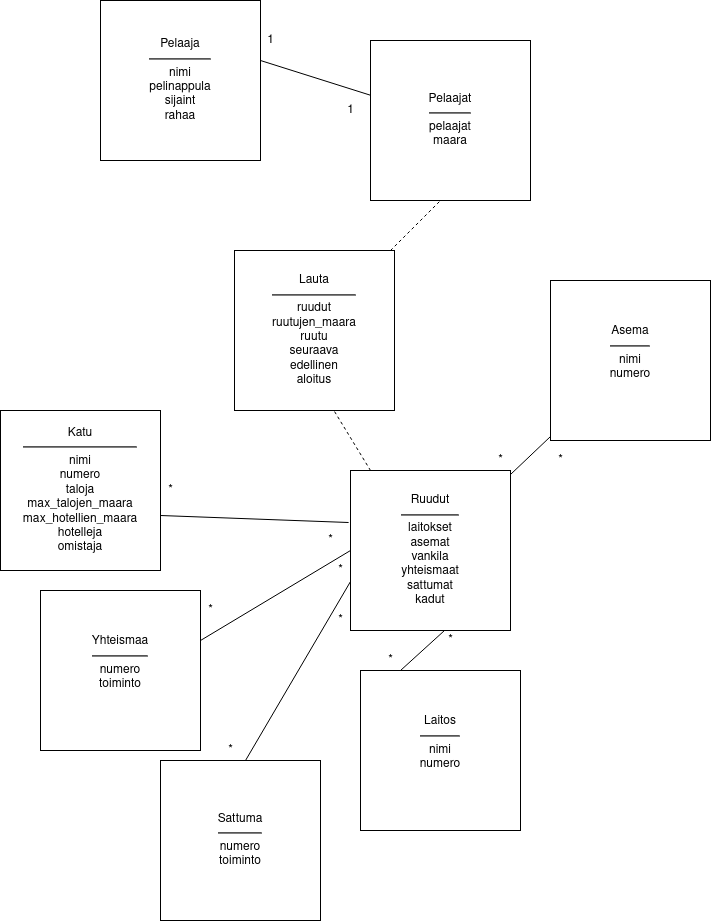

The diagram above was exported from draw.io. Its source (the exported page's mxGraphModel, read from the mxfile embedded in the PNG):
<mxGraphModel dx="1422" dy="696" grid="1" gridSize="10" guides="1" tooltips="1" connect="1" arrows="1" fold="1" page="1" pageScale="1" pageWidth="827" pageHeight="1169" math="0" shadow="0">
  <root>
    <mxCell id="0" />
    <mxCell id="1" parent="0" />
    <mxCell id="_444D0kY7cYY8YXICH2b-1" value="&lt;div&gt;Pelaaja&lt;/div&gt;&lt;div&gt;&lt;hr&gt;nimi&lt;/div&gt;&lt;div&gt;pelinappula&lt;/div&gt;&lt;div&gt;sijaint&lt;/div&gt;&lt;div&gt;rahaa&lt;br&gt;&lt;/div&gt;" style="rounded=0;whiteSpace=wrap;html=1;" vertex="1" parent="1">
      <mxGeometry x="120" y="70" width="160" height="160" as="geometry" />
    </mxCell>
    <mxCell id="_444D0kY7cYY8YXICH2b-2" value="&lt;div&gt;Pelaajat&lt;/div&gt;&lt;div&gt;&lt;hr&gt;pelaajat&lt;br&gt;&lt;/div&gt;&lt;div&gt;maara&lt;br&gt;&lt;/div&gt;" style="rounded=0;whiteSpace=wrap;html=1;" vertex="1" parent="1">
      <mxGeometry x="390" y="110" width="160" height="160" as="geometry" />
    </mxCell>
    <mxCell id="_444D0kY7cYY8YXICH2b-3" value="&lt;div&gt;Lauta&lt;/div&gt;&lt;div&gt;&lt;hr&gt;ruudut&lt;/div&gt;&lt;div&gt;ruutujen_maara&lt;br&gt;&lt;/div&gt;&lt;div&gt;ruutu&lt;br&gt;&lt;/div&gt;&lt;div&gt;seuraava&lt;/div&gt;&lt;div&gt;edellinen&lt;br&gt;&lt;/div&gt;&lt;div&gt;aloitus&lt;br&gt;&lt;/div&gt;" style="rounded=0;whiteSpace=wrap;html=1;" vertex="1" parent="1">
      <mxGeometry x="254" y="320" width="160" height="160" as="geometry" />
    </mxCell>
    <mxCell id="_444D0kY7cYY8YXICH2b-9" value="" style="endArrow=none;html=1;rounded=0;fontFamily=Helvetica;fillColor=#33001A;" edge="1" parent="1" source="_444D0kY7cYY8YXICH2b-2">
      <mxGeometry width="50" height="50" relative="1" as="geometry">
        <mxPoint x="310" y="180" as="sourcePoint" />
        <mxPoint x="280" y="130" as="targetPoint" />
      </mxGeometry>
    </mxCell>
    <mxCell id="_444D0kY7cYY8YXICH2b-10" value="" style="endArrow=none;dashed=1;html=1;rounded=0;fontFamily=Helvetica;fillColor=#33001A;" edge="1" parent="1">
      <mxGeometry width="50" height="50" relative="1" as="geometry">
        <mxPoint x="410" y="320" as="sourcePoint" />
        <mxPoint x="460" y="270" as="targetPoint" />
      </mxGeometry>
    </mxCell>
    <mxCell id="_444D0kY7cYY8YXICH2b-11" value="1" style="text;html=1;align=center;verticalAlign=middle;resizable=0;points=[];autosize=1;strokeColor=none;fillColor=none;fontFamily=Helvetica;" vertex="1" parent="1">
      <mxGeometry x="280" y="100" width="20" height="20" as="geometry" />
    </mxCell>
    <mxCell id="_444D0kY7cYY8YXICH2b-12" value="1" style="text;html=1;align=center;verticalAlign=middle;resizable=0;points=[];autosize=1;strokeColor=none;fillColor=none;fontFamily=Helvetica;" vertex="1" parent="1">
      <mxGeometry x="360" y="170" width="20" height="20" as="geometry" />
    </mxCell>
    <mxCell id="_444D0kY7cYY8YXICH2b-13" value="&lt;div&gt;Asema&lt;/div&gt;&lt;div&gt;&lt;hr&gt;nimi&lt;/div&gt;&lt;div&gt;numero&lt;/div&gt;&lt;div&gt;&lt;br&gt;&lt;/div&gt;" style="rounded=0;whiteSpace=wrap;html=1;" vertex="1" parent="1">
      <mxGeometry x="570" y="350" width="160" height="160" as="geometry" />
    </mxCell>
    <mxCell id="_444D0kY7cYY8YXICH2b-14" value="&lt;div&gt;Ruudut&lt;br&gt;&lt;/div&gt;&lt;div&gt;&lt;hr&gt;laitokset&lt;br&gt;&lt;/div&gt;&lt;div&gt;asemat&lt;br&gt;&lt;/div&gt;&lt;div&gt;vankila&lt;/div&gt;&lt;div&gt;yhteismaat&lt;/div&gt;&lt;div&gt;sattumat&lt;/div&gt;&lt;div&gt;kadut&lt;br&gt;&lt;/div&gt;" style="rounded=0;whiteSpace=wrap;html=1;" vertex="1" parent="1">
      <mxGeometry x="370" y="540" width="160" height="160" as="geometry" />
    </mxCell>
    <mxCell id="_444D0kY7cYY8YXICH2b-15" value="&lt;div&gt;Katu&lt;/div&gt;&lt;div&gt;&lt;hr&gt;nimi&lt;/div&gt;&lt;div&gt;numero&lt;br&gt;&lt;/div&gt;&lt;div&gt;taloja&lt;/div&gt;&lt;div&gt;max_talojen_maara&lt;/div&gt;&lt;div&gt;max_hotellien_maara&lt;/div&gt;&lt;div&gt;hotelleja&lt;/div&gt;&lt;div&gt;omistaja&lt;br&gt;&lt;/div&gt;" style="rounded=0;whiteSpace=wrap;html=1;" vertex="1" parent="1">
      <mxGeometry x="20" y="480" width="160" height="160" as="geometry" />
    </mxCell>
    <mxCell id="_444D0kY7cYY8YXICH2b-16" value="&lt;div&gt;Sattuma&lt;br&gt;&lt;/div&gt;&lt;div&gt;&lt;hr&gt;numero&lt;/div&gt;&lt;div&gt;toiminto&lt;br&gt;&lt;/div&gt;" style="rounded=0;whiteSpace=wrap;html=1;" vertex="1" parent="1">
      <mxGeometry x="180" y="830" width="160" height="160" as="geometry" />
    </mxCell>
    <mxCell id="_444D0kY7cYY8YXICH2b-21" value="&lt;div&gt;Laitos&lt;br&gt;&lt;/div&gt;&lt;div&gt;&lt;hr&gt;nimi&lt;/div&gt;&lt;div&gt;numero&lt;/div&gt;&lt;div&gt;&lt;br&gt;&lt;/div&gt;" style="rounded=0;whiteSpace=wrap;html=1;" vertex="1" parent="1">
      <mxGeometry x="380" y="740" width="160" height="160" as="geometry" />
    </mxCell>
    <mxCell id="_444D0kY7cYY8YXICH2b-22" value="&lt;div&gt;Yhteismaa&lt;br&gt;&lt;/div&gt;&lt;div&gt;&lt;hr&gt;numero&lt;/div&gt;&lt;div&gt;toiminto&lt;br&gt;&lt;/div&gt;&lt;div&gt;&lt;br&gt;&lt;/div&gt;" style="rounded=0;whiteSpace=wrap;html=1;" vertex="1" parent="1">
      <mxGeometry x="60" y="660" width="160" height="160" as="geometry" />
    </mxCell>
    <mxCell id="_444D0kY7cYY8YXICH2b-26" value="" style="endArrow=none;html=1;rounded=0;fontFamily=Helvetica;fillColor=#33001A;" edge="1" parent="1" source="_444D0kY7cYY8YXICH2b-13" target="_444D0kY7cYY8YXICH2b-14">
      <mxGeometry width="50" height="50" relative="1" as="geometry">
        <mxPoint x="630" y="620" as="sourcePoint" />
        <mxPoint x="680" y="570" as="targetPoint" />
      </mxGeometry>
    </mxCell>
    <mxCell id="_444D0kY7cYY8YXICH2b-27" value="*" style="text;html=1;align=center;verticalAlign=middle;resizable=0;points=[];autosize=1;strokeColor=none;fillColor=none;fontFamily=Helvetica;" vertex="1" parent="1">
      <mxGeometry x="510" y="520" width="20" height="20" as="geometry" />
    </mxCell>
    <mxCell id="_444D0kY7cYY8YXICH2b-28" value="*" style="text;html=1;align=center;verticalAlign=middle;resizable=0;points=[];autosize=1;strokeColor=none;fillColor=none;fontFamily=Helvetica;" vertex="1" parent="1">
      <mxGeometry x="570" y="520" width="20" height="20" as="geometry" />
    </mxCell>
    <mxCell id="_444D0kY7cYY8YXICH2b-29" value="" style="endArrow=none;dashed=1;html=1;rounded=0;fontFamily=Helvetica;fillColor=#33001A;entryX=0.625;entryY=1.006;entryDx=0;entryDy=0;entryPerimeter=0;" edge="1" parent="1" target="_444D0kY7cYY8YXICH2b-3">
      <mxGeometry width="50" height="50" relative="1" as="geometry">
        <mxPoint x="390" y="540" as="sourcePoint" />
        <mxPoint x="440" y="490" as="targetPoint" />
      </mxGeometry>
    </mxCell>
    <mxCell id="_444D0kY7cYY8YXICH2b-32" value="" style="endArrow=none;html=1;rounded=0;fontFamily=Helvetica;fillColor=#33001A;entryX=-0.012;entryY=0.325;entryDx=0;entryDy=0;entryPerimeter=0;" edge="1" parent="1" target="_444D0kY7cYY8YXICH2b-14">
      <mxGeometry width="50" height="50" relative="1" as="geometry">
        <mxPoint x="180" y="585" as="sourcePoint" />
        <mxPoint x="230" y="535" as="targetPoint" />
      </mxGeometry>
    </mxCell>
    <mxCell id="_444D0kY7cYY8YXICH2b-33" value="*" style="text;html=1;align=center;verticalAlign=middle;resizable=0;points=[];autosize=1;strokeColor=none;fillColor=none;fontFamily=Helvetica;" vertex="1" parent="1">
      <mxGeometry x="340" y="600" width="20" height="20" as="geometry" />
    </mxCell>
    <mxCell id="_444D0kY7cYY8YXICH2b-34" value="*" style="text;html=1;align=center;verticalAlign=middle;resizable=0;points=[];autosize=1;strokeColor=none;fillColor=none;fontFamily=Helvetica;" vertex="1" parent="1">
      <mxGeometry x="180" y="550" width="20" height="20" as="geometry" />
    </mxCell>
    <mxCell id="_444D0kY7cYY8YXICH2b-35" value="" style="endArrow=none;html=1;rounded=0;fontFamily=Helvetica;fillColor=#33001A;exitX=0.25;exitY=0;exitDx=0;exitDy=0;" edge="1" parent="1" source="_444D0kY7cYY8YXICH2b-21">
      <mxGeometry width="50" height="50" relative="1" as="geometry">
        <mxPoint x="414" y="750" as="sourcePoint" />
        <mxPoint x="464" y="700" as="targetPoint" />
      </mxGeometry>
    </mxCell>
    <mxCell id="_444D0kY7cYY8YXICH2b-36" value="*" style="text;html=1;align=center;verticalAlign=middle;resizable=0;points=[];autosize=1;strokeColor=none;fillColor=none;fontFamily=Helvetica;" vertex="1" parent="1">
      <mxGeometry x="460" y="700" width="20" height="20" as="geometry" />
    </mxCell>
    <mxCell id="_444D0kY7cYY8YXICH2b-37" value="*" style="text;html=1;align=center;verticalAlign=middle;resizable=0;points=[];autosize=1;strokeColor=none;fillColor=none;fontFamily=Helvetica;" vertex="1" parent="1">
      <mxGeometry x="400" y="720" width="20" height="20" as="geometry" />
    </mxCell>
    <mxCell id="_444D0kY7cYY8YXICH2b-38" value="" style="endArrow=none;html=1;rounded=0;fontFamily=Helvetica;fillColor=#33001A;entryX=0;entryY=0.5;entryDx=0;entryDy=0;" edge="1" parent="1" target="_444D0kY7cYY8YXICH2b-14">
      <mxGeometry width="50" height="50" relative="1" as="geometry">
        <mxPoint x="220" y="710" as="sourcePoint" />
        <mxPoint x="280" y="650" as="targetPoint" />
      </mxGeometry>
    </mxCell>
    <mxCell id="_444D0kY7cYY8YXICH2b-39" value="" style="endArrow=none;html=1;rounded=0;fontFamily=Helvetica;fillColor=#33001A;entryX=0;entryY=0.694;entryDx=0;entryDy=0;entryPerimeter=0;" edge="1" parent="1" target="_444D0kY7cYY8YXICH2b-14">
      <mxGeometry width="50" height="50" relative="1" as="geometry">
        <mxPoint x="265" y="830" as="sourcePoint" />
        <mxPoint x="315" y="780" as="targetPoint" />
      </mxGeometry>
    </mxCell>
    <mxCell id="_444D0kY7cYY8YXICH2b-40" value="*" style="text;html=1;align=center;verticalAlign=middle;resizable=0;points=[];autosize=1;strokeColor=none;fillColor=none;fontFamily=Helvetica;" vertex="1" parent="1">
      <mxGeometry x="350" y="630" width="20" height="20" as="geometry" />
    </mxCell>
    <mxCell id="_444D0kY7cYY8YXICH2b-41" value="*" style="text;html=1;align=center;verticalAlign=middle;resizable=0;points=[];autosize=1;strokeColor=none;fillColor=none;fontFamily=Helvetica;" vertex="1" parent="1">
      <mxGeometry x="220" y="670" width="20" height="20" as="geometry" />
    </mxCell>
    <mxCell id="_444D0kY7cYY8YXICH2b-42" value="*" style="text;html=1;align=center;verticalAlign=middle;resizable=0;points=[];autosize=1;strokeColor=none;fillColor=none;fontFamily=Helvetica;" vertex="1" parent="1">
      <mxGeometry x="350" y="680" width="20" height="20" as="geometry" />
    </mxCell>
    <mxCell id="_444D0kY7cYY8YXICH2b-44" value="*" style="text;html=1;align=center;verticalAlign=middle;resizable=0;points=[];autosize=1;strokeColor=none;fillColor=none;fontFamily=Helvetica;" vertex="1" parent="1">
      <mxGeometry x="240" y="810" width="20" height="20" as="geometry" />
    </mxCell>
  </root>
</mxGraphModel>